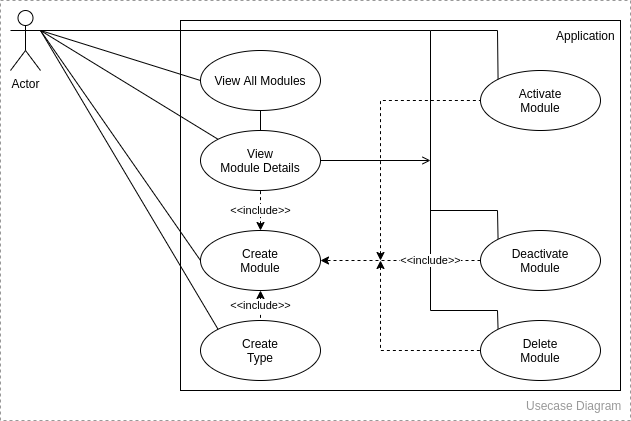

The diagram above was exported from draw.io. Its source (the exported page's mxGraphModel, read from the mxfile embedded in the PNG):
<mxGraphModel dx="1404" dy="567" grid="1" gridSize="10" guides="1" tooltips="1" connect="1" arrows="1" fold="1" page="1" pageScale="1" pageWidth="850" pageHeight="1100" background="#ffffff" math="0" shadow="0">
  <root>
    <mxCell id="0" />
    <mxCell id="1" parent="0" />
    <mxCell id="2" value="&lt;span style=&quot;color: rgba(0 , 0 , 0 , 0) ; font-family: monospace ; font-size: 0px&quot;&gt;%3CmxGraphModel%3E%3Croot%3E%3CmxCell%20id%3D%220%22%2F%3E%3CmxCell%20id%3D%221%22%20parent%3D%220%22%2F%3E%3CmxCell%20id%3D%222%22%20value%3D%22Client%22%20style%3D%22shape%3DumlActor%3BverticalLabelPosition%3Dbottom%3BverticalAlign%3Dtop%3Bhtml%3D1%3B%22%20vertex%3D%221%22%20parent%3D%221%22%3E%3CmxGeometry%20x%3D%2240%22%20y%3D%2280%22%20width%3D%2230%22%20height%3D%2260%22%20as%3D%22geometry%22%2F%3E%3C%2FmxCell%3E%3C%2Froot%3E%3C%2FmxGraphModel%3E&lt;/span&gt;" style="rounded=0;whiteSpace=wrap;html=1;fillColor=none;strokeColor=#999999;dashed=1;" parent="1" vertex="1">
      <mxGeometry width="630" height="420" as="geometry" />
    </mxCell>
    <mxCell id="94" value="" style="rounded=0;whiteSpace=wrap;html=1;fillColor=none;strokeColor=default;" vertex="1" parent="1">
      <mxGeometry x="180" y="20" width="440" height="370" as="geometry" />
    </mxCell>
    <mxCell id="85" value="Usecase Diagram" style="text;strokeColor=none;fillColor=none;align=left;verticalAlign=middle;spacingLeft=4;spacingRight=4;overflow=hidden;points=[[0,0.5],[1,0.5]];portConstraint=eastwest;rotatable=0;fontColor=#999999;" parent="1" vertex="1">
      <mxGeometry x="520" y="390" width="110" height="30" as="geometry" />
    </mxCell>
    <mxCell id="126" style="edgeStyle=none;rounded=0;html=1;exitX=0.5;exitY=1;exitDx=0;exitDy=0;entryX=0.5;entryY=0;entryDx=0;entryDy=0;fontColor=#000000;startArrow=none;startFill=0;endArrow=none;endFill=0;" edge="1" parent="1" source="87" target="88">
      <mxGeometry relative="1" as="geometry" />
    </mxCell>
    <mxCell id="87" value="View All Modules" style="ellipse;whiteSpace=wrap;html=1;" vertex="1" parent="1">
      <mxGeometry x="200" y="50" width="120" height="60" as="geometry" />
    </mxCell>
    <mxCell id="129" style="edgeStyle=none;rounded=0;html=1;exitX=1;exitY=0.5;exitDx=0;exitDy=0;fontColor=#000000;startArrow=none;startFill=0;endArrow=open;endFill=0;" edge="1" parent="1" source="88">
      <mxGeometry relative="1" as="geometry">
        <mxPoint x="430" y="160" as="targetPoint" />
      </mxGeometry>
    </mxCell>
    <mxCell id="88" value="View&lt;br&gt;Module Details" style="ellipse;whiteSpace=wrap;html=1;" vertex="1" parent="1">
      <mxGeometry x="200" y="130" width="120" height="60" as="geometry" />
    </mxCell>
    <mxCell id="89" value="Activate&lt;br&gt;Module" style="ellipse;whiteSpace=wrap;html=1;" vertex="1" parent="1">
      <mxGeometry x="480" y="70" width="120" height="60" as="geometry" />
    </mxCell>
    <mxCell id="128" style="edgeStyle=none;rounded=0;html=1;exitX=0;exitY=0;exitDx=0;exitDy=0;fontColor=#000000;startArrow=none;startFill=0;endArrow=none;endFill=0;" edge="1" parent="1" source="90">
      <mxGeometry relative="1" as="geometry">
        <mxPoint x="430" y="210" as="targetPoint" />
        <Array as="points">
          <mxPoint x="497" y="210" />
        </Array>
      </mxGeometry>
    </mxCell>
    <mxCell id="90" value="Deactivate&lt;br&gt;Module" style="ellipse;whiteSpace=wrap;html=1;" vertex="1" parent="1">
      <mxGeometry x="480" y="230" width="120" height="60" as="geometry" />
    </mxCell>
    <mxCell id="127" style="edgeStyle=none;rounded=0;html=1;exitX=0;exitY=0;exitDx=0;exitDy=0;entryX=0;entryY=0;entryDx=0;entryDy=0;fontColor=#000000;startArrow=none;startFill=0;endArrow=none;endFill=0;" edge="1" parent="1" source="92" target="89">
      <mxGeometry relative="1" as="geometry">
        <Array as="points">
          <mxPoint x="497" y="310" />
          <mxPoint x="430" y="310" />
          <mxPoint x="430" y="30" />
          <mxPoint x="497" y="30" />
        </Array>
      </mxGeometry>
    </mxCell>
    <mxCell id="92" value="Delete&lt;br&gt;Module" style="ellipse;whiteSpace=wrap;html=1;" vertex="1" parent="1">
      <mxGeometry x="480" y="320" width="120" height="60" as="geometry" />
    </mxCell>
    <mxCell id="93" value="Create&lt;br&gt;Type" style="ellipse;whiteSpace=wrap;html=1;" vertex="1" parent="1">
      <mxGeometry x="200" y="320" width="120" height="60" as="geometry" />
    </mxCell>
    <mxCell id="95" value="Application" style="text;strokeColor=none;fillColor=none;align=left;verticalAlign=middle;spacingLeft=4;spacingRight=4;overflow=hidden;points=[[0,0.5],[1,0.5]];portConstraint=eastwest;rotatable=0;fontColor=#000000;" vertex="1" parent="1">
      <mxGeometry x="550" y="20" width="70" height="30" as="geometry" />
    </mxCell>
    <mxCell id="107" style="edgeStyle=none;html=1;exitX=1;exitY=0.3333333333333333;exitDx=0;exitDy=0;exitPerimeter=0;entryX=0;entryY=0.5;entryDx=0;entryDy=0;fontColor=#000000;endArrow=none;endFill=0;" edge="1" parent="1" source="104" target="87">
      <mxGeometry relative="1" as="geometry" />
    </mxCell>
    <mxCell id="108" style="edgeStyle=none;html=1;exitX=1;exitY=0.3333333333333333;exitDx=0;exitDy=0;exitPerimeter=0;entryX=0;entryY=0.5;entryDx=0;entryDy=0;fontColor=#000000;endArrow=none;endFill=0;" edge="1" parent="1" source="104" target="91">
      <mxGeometry relative="1" as="geometry" />
    </mxCell>
    <mxCell id="109" style="edgeStyle=none;html=1;exitX=1;exitY=0.3333333333333333;exitDx=0;exitDy=0;exitPerimeter=0;entryX=0;entryY=0;entryDx=0;entryDy=0;fontColor=#000000;endArrow=none;endFill=0;" edge="1" parent="1" source="104" target="88">
      <mxGeometry relative="1" as="geometry" />
    </mxCell>
    <mxCell id="117" style="edgeStyle=none;html=1;exitX=1;exitY=0.3333333333333333;exitDx=0;exitDy=0;exitPerimeter=0;entryX=0;entryY=0;entryDx=0;entryDy=0;fontColor=#000000;endArrow=none;endFill=0;" edge="1" parent="1" source="104" target="93">
      <mxGeometry relative="1" as="geometry" />
    </mxCell>
    <mxCell id="120" style="edgeStyle=none;html=1;exitX=1;exitY=0.3333333333333333;exitDx=0;exitDy=0;exitPerimeter=0;fontColor=#000000;endArrow=none;endFill=0;rounded=0;" edge="1" parent="1" source="104">
      <mxGeometry relative="1" as="geometry">
        <mxPoint x="430" y="30" as="targetPoint" />
        <Array as="points" />
      </mxGeometry>
    </mxCell>
    <mxCell id="104" value="Actor" style="shape=umlActor;verticalLabelPosition=bottom;verticalAlign=top;html=1;" vertex="1" parent="1">
      <mxGeometry x="10" y="10" width="30" height="60" as="geometry" />
    </mxCell>
    <mxCell id="114" value="&amp;lt;&amp;lt;include&amp;gt;&amp;gt;" style="edgeStyle=none;html=1;entryX=0.5;entryY=1;entryDx=0;entryDy=0;labelBackgroundColor=default;startArrow=classic;startFill=1;endArrow=none;endFill=0;dashed=1;exitX=0.5;exitY=0;exitDx=0;exitDy=0;" edge="1" parent="1" source="91" target="88">
      <mxGeometry relative="1" as="geometry">
        <mxPoint x="660.0009333538802" y="214.99976857222018" as="sourcePoint" />
        <mxPoint x="734.6590666461199" y="92.18023142777983" as="targetPoint" />
      </mxGeometry>
    </mxCell>
    <mxCell id="91" value="Create&lt;br&gt;Module" style="ellipse;whiteSpace=wrap;html=1;" vertex="1" parent="1">
      <mxGeometry x="200" y="230" width="120" height="60" as="geometry" />
    </mxCell>
    <mxCell id="118" value="&amp;lt;&amp;lt;include&amp;gt;&amp;gt;" style="edgeStyle=none;html=1;entryX=0.5;entryY=0;entryDx=0;entryDy=0;labelBackgroundColor=default;startArrow=classic;startFill=1;endArrow=none;endFill=0;dashed=1;exitX=0.5;exitY=1;exitDx=0;exitDy=0;" edge="1" parent="1" source="91" target="93">
      <mxGeometry relative="1" as="geometry">
        <mxPoint x="50.0009333538801" y="389.9997685722202" as="sourcePoint" />
        <mxPoint x="124.65906664611975" y="267.18023142777986" as="targetPoint" />
      </mxGeometry>
    </mxCell>
    <mxCell id="123" value="&amp;lt;&amp;lt;include&amp;gt;&amp;gt;" style="edgeStyle=none;html=1;entryX=1;entryY=0.5;entryDx=0;entryDy=0;labelBackgroundColor=default;startArrow=none;startFill=0;endArrow=classic;endFill=1;dashed=1;exitX=0;exitY=0.5;exitDx=0;exitDy=0;" edge="1" parent="1" source="90" target="91">
      <mxGeometry x="-0.375" relative="1" as="geometry">
        <mxPoint x="388.0009333538801" y="319.9997685722202" as="sourcePoint" />
        <mxPoint x="462.65906664611975" y="197.18023142777986" as="targetPoint" />
        <mxPoint as="offset" />
      </mxGeometry>
    </mxCell>
    <mxCell id="130" style="edgeStyle=none;html=1;entryX=0;entryY=0.5;entryDx=0;entryDy=0;fontColor=#000000;startArrow=classic;startFill=1;endArrow=none;endFill=0;dashed=1;rounded=0;" edge="1" parent="1" target="92">
      <mxGeometry relative="1" as="geometry">
        <mxPoint x="380" y="260" as="sourcePoint" />
        <mxPoint x="490.0000000000018" y="360" as="targetPoint" />
        <Array as="points">
          <mxPoint x="380" y="350" />
        </Array>
      </mxGeometry>
    </mxCell>
    <mxCell id="131" style="edgeStyle=none;html=1;entryX=0;entryY=0.5;entryDx=0;entryDy=0;fontColor=#000000;startArrow=classic;startFill=1;endArrow=none;endFill=0;dashed=1;rounded=0;" edge="1" parent="1" target="89">
      <mxGeometry relative="1" as="geometry">
        <mxPoint x="380" y="260" as="sourcePoint" />
        <mxPoint x="490.0000000000018" y="360" as="targetPoint" />
        <Array as="points">
          <mxPoint x="380" y="100" />
        </Array>
      </mxGeometry>
    </mxCell>
  </root>
</mxGraphModel>